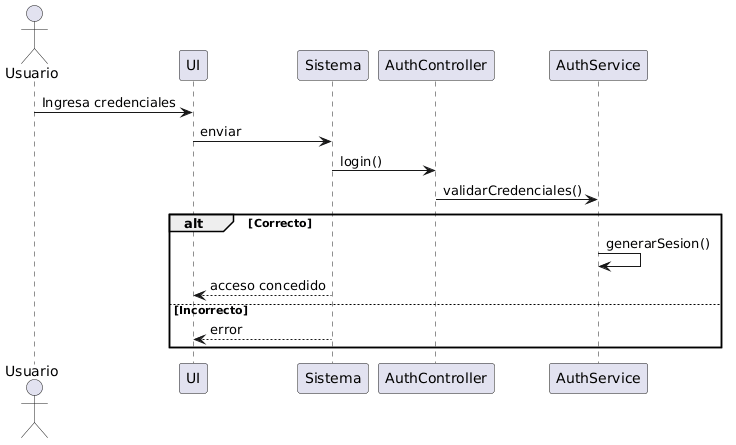

The diagram above was rendered by PlantUML. Its source (embedded in the PNG):
@startuml
actor Usuario
participant UI
participant Sistema
participant AuthController
participant AuthService

Usuario -> UI : Ingresa credenciales
UI -> Sistema : enviar
Sistema -> AuthController : login()

AuthController -> AuthService : validarCredenciales()

alt Correcto
    AuthService -> AuthService : generarSesion()
    Sistema --> UI : acceso concedido
else Incorrecto
    Sistema --> UI : error
end
@enduml